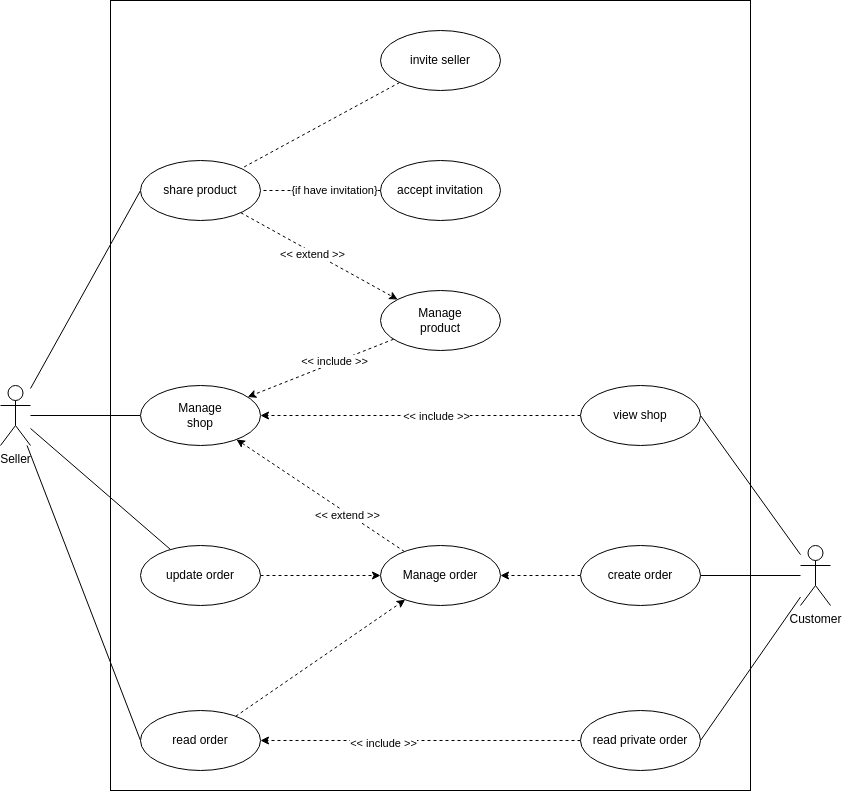

The diagram above was exported from draw.io. Its source (the exported page's mxGraphModel, read from the mxfile embedded in the PNG):
<mxGraphModel dx="1594" dy="909" grid="1" gridSize="10" guides="1" tooltips="1" connect="1" arrows="1" fold="1" page="1" pageScale="1" pageWidth="827" pageHeight="1169" math="0" shadow="0">
  <root>
    <mxCell id="0" />
    <mxCell id="1" parent="0" />
    <mxCell id="aDoDJdAs6Oo2EUWefjaw-51" value="" style="html=1;" vertex="1" parent="1">
      <mxGeometry x="460" y="100" width="640" height="790" as="geometry" />
    </mxCell>
    <mxCell id="aDoDJdAs6Oo2EUWefjaw-8" value="" style="rounded=0;orthogonalLoop=1;jettySize=auto;html=1;endArrow=none;endFill=0;" edge="1" parent="1" source="aDoDJdAs6Oo2EUWefjaw-1" target="aDoDJdAs6Oo2EUWefjaw-7">
      <mxGeometry relative="1" as="geometry" />
    </mxCell>
    <mxCell id="aDoDJdAs6Oo2EUWefjaw-23" style="edgeStyle=none;rounded=0;orthogonalLoop=1;jettySize=auto;html=1;entryX=0;entryY=0.5;entryDx=0;entryDy=0;endArrow=none;endFill=0;" edge="1" parent="1" source="aDoDJdAs6Oo2EUWefjaw-1" target="aDoDJdAs6Oo2EUWefjaw-12">
      <mxGeometry relative="1" as="geometry" />
    </mxCell>
    <mxCell id="aDoDJdAs6Oo2EUWefjaw-41" style="edgeStyle=none;rounded=0;orthogonalLoop=1;jettySize=auto;html=1;entryX=0;entryY=0.5;entryDx=0;entryDy=0;endArrow=none;endFill=0;" edge="1" parent="1" source="aDoDJdAs6Oo2EUWefjaw-1" target="aDoDJdAs6Oo2EUWefjaw-38">
      <mxGeometry relative="1" as="geometry" />
    </mxCell>
    <mxCell id="aDoDJdAs6Oo2EUWefjaw-70" style="edgeStyle=none;rounded=0;orthogonalLoop=1;jettySize=auto;html=1;endArrow=none;endFill=0;" edge="1" parent="1" source="aDoDJdAs6Oo2EUWefjaw-1" target="aDoDJdAs6Oo2EUWefjaw-68">
      <mxGeometry relative="1" as="geometry" />
    </mxCell>
    <mxCell id="aDoDJdAs6Oo2EUWefjaw-1" value="Seller" style="shape=umlActor;verticalLabelPosition=bottom;verticalAlign=top;html=1;" vertex="1" parent="1">
      <mxGeometry x="350" y="485" width="30" height="60" as="geometry" />
    </mxCell>
    <mxCell id="aDoDJdAs6Oo2EUWefjaw-10" value="" style="rounded=0;orthogonalLoop=1;jettySize=auto;html=1;dashed=1;" edge="1" parent="1" source="aDoDJdAs6Oo2EUWefjaw-9" target="aDoDJdAs6Oo2EUWefjaw-7">
      <mxGeometry relative="1" as="geometry" />
    </mxCell>
    <mxCell id="aDoDJdAs6Oo2EUWefjaw-66" value="&amp;lt;&amp;lt; include &amp;gt;&amp;gt;" style="edgeLabel;html=1;align=center;verticalAlign=middle;resizable=0;points=[];" vertex="1" connectable="0" parent="aDoDJdAs6Oo2EUWefjaw-10">
      <mxGeometry x="-0.1852" y="-2" relative="1" as="geometry">
        <mxPoint as="offset" />
      </mxGeometry>
    </mxCell>
    <mxCell id="aDoDJdAs6Oo2EUWefjaw-7" value="Manage&lt;br&gt;shop" style="ellipse;whiteSpace=wrap;html=1;verticalAlign=middle;" vertex="1" parent="1">
      <mxGeometry x="490" y="485" width="120" height="60" as="geometry" />
    </mxCell>
    <mxCell id="aDoDJdAs6Oo2EUWefjaw-45" value="" style="edgeStyle=none;rounded=0;orthogonalLoop=1;jettySize=auto;html=1;dashed=1;" edge="1" parent="1" source="aDoDJdAs6Oo2EUWefjaw-44" target="aDoDJdAs6Oo2EUWefjaw-7">
      <mxGeometry relative="1" as="geometry" />
    </mxCell>
    <mxCell id="aDoDJdAs6Oo2EUWefjaw-67" value="&amp;lt;&amp;lt; include &amp;gt;&amp;gt;" style="edgeLabel;html=1;align=center;verticalAlign=middle;resizable=0;points=[];" vertex="1" connectable="0" parent="aDoDJdAs6Oo2EUWefjaw-45">
      <mxGeometry x="-0.0948" relative="1" as="geometry">
        <mxPoint as="offset" />
      </mxGeometry>
    </mxCell>
    <mxCell id="aDoDJdAs6Oo2EUWefjaw-9" value="Manage&lt;br&gt;product" style="ellipse;whiteSpace=wrap;html=1;" vertex="1" parent="1">
      <mxGeometry x="730" y="390" width="120" height="60" as="geometry" />
    </mxCell>
    <mxCell id="aDoDJdAs6Oo2EUWefjaw-14" style="rounded=0;orthogonalLoop=1;jettySize=auto;html=1;entryX=0;entryY=0;entryDx=0;entryDy=0;dashed=1;" edge="1" parent="1" source="aDoDJdAs6Oo2EUWefjaw-12" target="aDoDJdAs6Oo2EUWefjaw-9">
      <mxGeometry relative="1" as="geometry" />
    </mxCell>
    <mxCell id="aDoDJdAs6Oo2EUWefjaw-32" value="&amp;lt;&amp;lt; extend &amp;gt;&amp;gt;" style="edgeLabel;html=1;align=center;verticalAlign=middle;resizable=0;points=[];" vertex="1" connectable="0" parent="aDoDJdAs6Oo2EUWefjaw-14">
      <mxGeometry x="-0.075" y="-1" relative="1" as="geometry">
        <mxPoint as="offset" />
      </mxGeometry>
    </mxCell>
    <mxCell id="aDoDJdAs6Oo2EUWefjaw-18" value="" style="rounded=0;orthogonalLoop=1;jettySize=auto;html=1;dashed=1;endArrow=none;endFill=0;" edge="1" parent="1" source="aDoDJdAs6Oo2EUWefjaw-17" target="aDoDJdAs6Oo2EUWefjaw-12">
      <mxGeometry relative="1" as="geometry" />
    </mxCell>
    <mxCell id="aDoDJdAs6Oo2EUWefjaw-20" value="" style="rounded=0;orthogonalLoop=1;jettySize=auto;html=1;dashed=1;endArrow=none;endFill=0;" edge="1" parent="1" source="aDoDJdAs6Oo2EUWefjaw-19" target="aDoDJdAs6Oo2EUWefjaw-12">
      <mxGeometry relative="1" as="geometry" />
    </mxCell>
    <mxCell id="aDoDJdAs6Oo2EUWefjaw-30" value="{if have invitation}" style="edgeLabel;html=1;align=center;verticalAlign=middle;resizable=0;points=[];" vertex="1" connectable="0" parent="aDoDJdAs6Oo2EUWefjaw-20">
      <mxGeometry x="-0.221" y="-1" relative="1" as="geometry">
        <mxPoint as="offset" />
      </mxGeometry>
    </mxCell>
    <mxCell id="aDoDJdAs6Oo2EUWefjaw-12" value="share product" style="ellipse;whiteSpace=wrap;html=1;" vertex="1" parent="1">
      <mxGeometry x="490" y="260" width="120" height="60" as="geometry" />
    </mxCell>
    <mxCell id="aDoDJdAs6Oo2EUWefjaw-17" value="invite seller" style="ellipse;whiteSpace=wrap;html=1;" vertex="1" parent="1">
      <mxGeometry x="730" y="130" width="120" height="60" as="geometry" />
    </mxCell>
    <mxCell id="aDoDJdAs6Oo2EUWefjaw-19" value="accept invitation" style="ellipse;whiteSpace=wrap;html=1;" vertex="1" parent="1">
      <mxGeometry x="730" y="260" width="120" height="60" as="geometry" />
    </mxCell>
    <mxCell id="aDoDJdAs6Oo2EUWefjaw-34" value="" style="edgeStyle=none;rounded=0;orthogonalLoop=1;jettySize=auto;html=1;dashed=1;" edge="1" parent="1" source="aDoDJdAs6Oo2EUWefjaw-33" target="aDoDJdAs6Oo2EUWefjaw-26">
      <mxGeometry relative="1" as="geometry" />
    </mxCell>
    <mxCell id="aDoDJdAs6Oo2EUWefjaw-39" value="" style="edgeStyle=none;rounded=0;orthogonalLoop=1;jettySize=auto;html=1;dashed=1;" edge="1" parent="1" source="aDoDJdAs6Oo2EUWefjaw-38" target="aDoDJdAs6Oo2EUWefjaw-26">
      <mxGeometry relative="1" as="geometry" />
    </mxCell>
    <mxCell id="aDoDJdAs6Oo2EUWefjaw-56" style="edgeStyle=none;rounded=0;orthogonalLoop=1;jettySize=auto;html=1;dashed=1;" edge="1" parent="1" source="aDoDJdAs6Oo2EUWefjaw-26" target="aDoDJdAs6Oo2EUWefjaw-7">
      <mxGeometry relative="1" as="geometry" />
    </mxCell>
    <mxCell id="aDoDJdAs6Oo2EUWefjaw-57" value="&amp;lt;&amp;lt; extend &amp;gt;&amp;gt;" style="edgeLabel;html=1;align=center;verticalAlign=middle;resizable=0;points=[];" vertex="1" connectable="0" parent="aDoDJdAs6Oo2EUWefjaw-56">
      <mxGeometry x="-0.3228" y="2" relative="1" as="geometry">
        <mxPoint as="offset" />
      </mxGeometry>
    </mxCell>
    <mxCell id="aDoDJdAs6Oo2EUWefjaw-33" value="create order" style="ellipse;whiteSpace=wrap;html=1;" vertex="1" parent="1">
      <mxGeometry x="930" y="645" width="120" height="60" as="geometry" />
    </mxCell>
    <mxCell id="aDoDJdAs6Oo2EUWefjaw-63" value="" style="edgeStyle=none;rounded=0;orthogonalLoop=1;jettySize=auto;html=1;dashed=1;" edge="1" parent="1" source="aDoDJdAs6Oo2EUWefjaw-62" target="aDoDJdAs6Oo2EUWefjaw-38">
      <mxGeometry relative="1" as="geometry" />
    </mxCell>
    <mxCell id="aDoDJdAs6Oo2EUWefjaw-64" value="&amp;lt;&amp;lt; include &amp;gt;&amp;gt;" style="edgeLabel;html=1;align=center;verticalAlign=middle;resizable=0;points=[];" vertex="1" connectable="0" parent="aDoDJdAs6Oo2EUWefjaw-63">
      <mxGeometry x="0.2323" y="2" relative="1" as="geometry">
        <mxPoint as="offset" />
      </mxGeometry>
    </mxCell>
    <mxCell id="aDoDJdAs6Oo2EUWefjaw-38" value="read order" style="ellipse;whiteSpace=wrap;html=1;" vertex="1" parent="1">
      <mxGeometry x="490" y="810" width="120" height="60" as="geometry" />
    </mxCell>
    <mxCell id="aDoDJdAs6Oo2EUWefjaw-43" style="edgeStyle=none;rounded=0;orthogonalLoop=1;jettySize=auto;html=1;entryX=1;entryY=0.5;entryDx=0;entryDy=0;endArrow=none;endFill=0;" edge="1" parent="1" source="aDoDJdAs6Oo2EUWefjaw-42" target="aDoDJdAs6Oo2EUWefjaw-33">
      <mxGeometry relative="1" as="geometry" />
    </mxCell>
    <mxCell id="aDoDJdAs6Oo2EUWefjaw-47" style="edgeStyle=none;rounded=0;orthogonalLoop=1;jettySize=auto;html=1;entryX=1;entryY=0.5;entryDx=0;entryDy=0;endArrow=none;endFill=0;" edge="1" parent="1" source="aDoDJdAs6Oo2EUWefjaw-42" target="aDoDJdAs6Oo2EUWefjaw-44">
      <mxGeometry relative="1" as="geometry" />
    </mxCell>
    <mxCell id="aDoDJdAs6Oo2EUWefjaw-65" style="edgeStyle=none;rounded=0;orthogonalLoop=1;jettySize=auto;html=1;entryX=1;entryY=0.5;entryDx=0;entryDy=0;endArrow=none;endFill=0;" edge="1" parent="1" source="aDoDJdAs6Oo2EUWefjaw-42" target="aDoDJdAs6Oo2EUWefjaw-62">
      <mxGeometry relative="1" as="geometry" />
    </mxCell>
    <mxCell id="aDoDJdAs6Oo2EUWefjaw-42" value="Customer" style="shape=umlActor;verticalLabelPosition=bottom;verticalAlign=top;html=1;" vertex="1" parent="1">
      <mxGeometry x="1150" y="645" width="30" height="60" as="geometry" />
    </mxCell>
    <mxCell id="aDoDJdAs6Oo2EUWefjaw-44" value="view shop" style="ellipse;whiteSpace=wrap;html=1;" vertex="1" parent="1">
      <mxGeometry x="930" y="485" width="120" height="60" as="geometry" />
    </mxCell>
    <mxCell id="aDoDJdAs6Oo2EUWefjaw-26" value="Manage order" style="ellipse;whiteSpace=wrap;html=1;" vertex="1" parent="1">
      <mxGeometry x="730" y="645" width="120" height="60" as="geometry" />
    </mxCell>
    <mxCell id="aDoDJdAs6Oo2EUWefjaw-62" value="read private order" style="ellipse;whiteSpace=wrap;html=1;" vertex="1" parent="1">
      <mxGeometry x="930" y="810" width="120" height="60" as="geometry" />
    </mxCell>
    <mxCell id="aDoDJdAs6Oo2EUWefjaw-69" style="edgeStyle=none;rounded=0;orthogonalLoop=1;jettySize=auto;html=1;dashed=1;endArrow=classic;endFill=1;" edge="1" parent="1" source="aDoDJdAs6Oo2EUWefjaw-68" target="aDoDJdAs6Oo2EUWefjaw-26">
      <mxGeometry relative="1" as="geometry" />
    </mxCell>
    <mxCell id="aDoDJdAs6Oo2EUWefjaw-68" value="update order" style="ellipse;whiteSpace=wrap;html=1;" vertex="1" parent="1">
      <mxGeometry x="490" y="645" width="120" height="60" as="geometry" />
    </mxCell>
  </root>
</mxGraphModel>